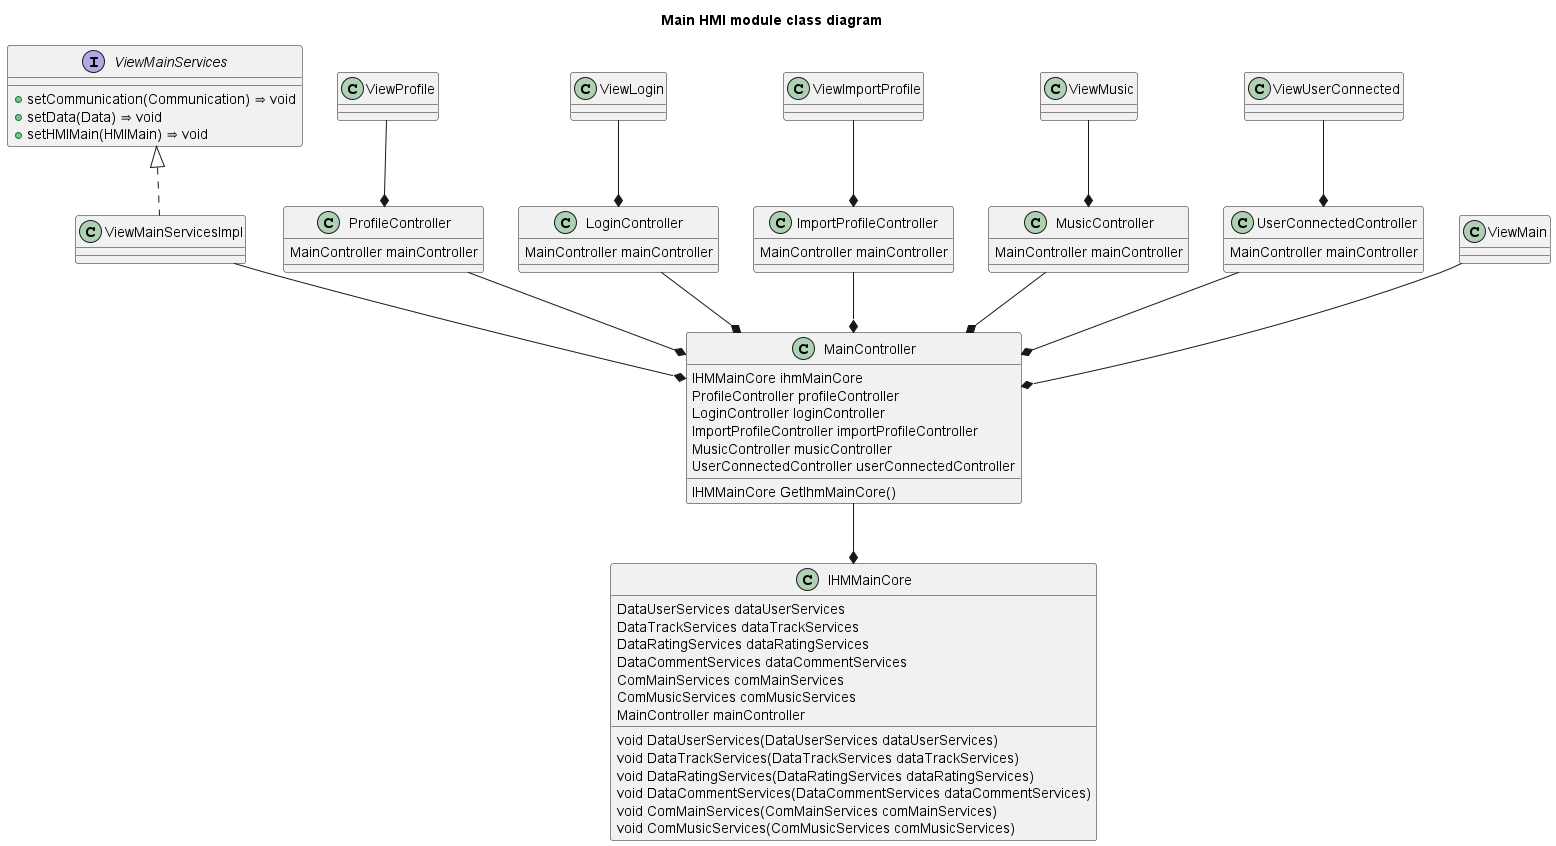

The diagram above was rendered by PlantUML. Its source (embedded in the PNG):
@startuml Main HMI module class diagram
title Main HMI module class diagram
    interface ViewMainServices  {
    + setCommunication(Communication) ⇒ void
    + setData(Data) ⇒ void
    + setHMIMain(HMIMain) ⇒ void
    }

    class ViewMainServicesImpl implements ViewMainServices {
    }

    class IHMMainCore {
        DataUserServices dataUserServices
        DataTrackServices dataTrackServices
        DataRatingServices dataRatingServices
        DataCommentServices dataCommentServices
        ComMainServices comMainServices
        ComMusicServices comMusicServices
        MainController mainController

        void DataUserServices(DataUserServices dataUserServices)
        void DataTrackServices(DataTrackServices dataTrackServices)
        void DataRatingServices(DataRatingServices dataRatingServices)
        void DataCommentServices(DataCommentServices dataCommentServices)
        void ComMainServices(ComMainServices comMainServices)
        void ComMusicServices(ComMusicServices comMusicServices)
    }


    class ProfileController {
        MainController mainController
    }

    class LoginController {
        MainController mainController
    }

    class ImportProfileController {
        MainController mainController
    }

    class MusicController {
        MainController mainController
    }

    class UserConnectedController {
        MainController mainController
    }


    class ViewProfile
    class ViewLogin
    class ViewImportProfile
    class ViewMusic
    class ViewUserConnected
    class ViewMain


    class MainController {
        IHMMainCore ihmMainCore
        ProfileController profileController
        LoginController loginController
        ImportProfileController importProfileController
        MusicController musicController
        UserConnectedController userConnectedController

        IHMMainCore GetIhmMainCore()
    }

    ViewProfile --* ProfileController
    ViewLogin --* LoginController
    ViewImportProfile --* ImportProfileController
    ViewMusic --* MusicController
    ViewUserConnected --* UserConnectedController
    ViewMain --* MainController


    MainController --* IHMMainCore

    ProfileController --* MainController
    LoginController --* MainController
    ImportProfileController --* MainController
    MusicController --* MainController
    UserConnectedController --* MainController
    ViewMainServicesImpl --* MainController

@enduml